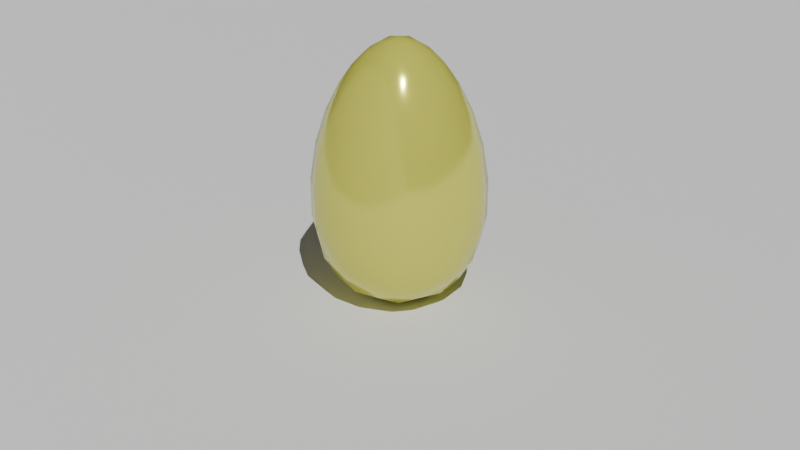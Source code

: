 # Source: cube.blend  (saved by Blender 4.1.24; exported with 4.5.12 LTS)
import bpy
from mathutils import Matrix  # noqa: F401  (used for matrix-valued properties, if any)

bpy.ops.wm.read_factory_settings(use_empty=True)
scene = bpy.context.scene
scene.name = 'Scene'

# ---- collections
col_collection = bpy.data.collections.new('Collection'); scene.collection.children.link(col_collection)

# ---- images (referenced by path relative to the original .blend; pixels are not part of the script)
import os
ASSET_DIR = os.environ.get("B2B_ASSET_DIR", "")  # directory of the original .blend (textures are referenced by path, not embedded)
HERE = os.path.dirname(os.path.abspath(__file__))  # packed textures are extracted next to this script under _unpacked/

def load_image(name, relpath, width, height, colorspace="sRGB"):
    """Load a texture the original file referenced (path relative to the .blend, or extracted next to this script)."""
    p = next((c for c in (os.path.join(HERE, relpath), os.path.join(ASSET_DIR, relpath)) if relpath and os.path.exists(c)), "")
    if p:
        img = bpy.data.images.load(p, check_existing=True)
        img.name = name
    else:  # same state as the original file: an image datablock whose file is absent (Cycles renders it pink)
        img = bpy.data.images.new(name, width, height)
        img.source = "FILE"
        img.filepath = "//" + (relpath or name)
    img.colorspace_settings.name = colorspace
    return img
img_deusex_1_wallpaper_1920x1080_jpg = load_image('DeusEx_1_wallpaper_1920x1080.jpg', 'textures/DeusEx_1_wallpaper_1920x1080.jpg', 1024, 1024, 'sRGB')

# ---- materials (node trees are filled in below, after node groups)
mat_egg = bpy.data.materials.new('egg')
mat_egg.alpha_threshold = 0.0
mat_egg.use_transparent_shadow = False
mat_egg.roughness = 0.5
mat_egg.line_color = (0.0, 0.0, 0.0, 1.0)

# ---- material node trees
mat_egg.use_nodes = True; mat_egg.node_tree.nodes.clear()
_N = mat_egg.node_tree.nodes; _L = mat_egg.node_tree.links
n0 = _N.new('ShaderNodeOutputMaterial'); n0.name = 'Material Output'; n0.location = (419, 300)
n1 = _N.new('ShaderNodeBsdfPrincipled'); n1.name = 'Principled BSDF'; n1.location = (129, 300)
n1.inputs[0].default_value = (0.8007, 0.8004, 0.1136, 1.0)
n1.inputs[2].default_value = 0.1587
n1.inputs[3].default_value = 1.45
n2 = _N.new('ShaderNodeTexVoronoi'); n2.name = 'Voronoi Texture'; n2.location = (-638, 235)
n3 = _N.new('ShaderNodeTexImage'); n3.name = 'Image Texture'; n3.location = (-324, 244)
n3.image = img_deusex_1_wallpaper_1920x1080_jpg
_L.new(n3.outputs[0], n1.inputs[1])
_L.new(n1.outputs[0], n0.inputs[0])
n0.is_active_output = True

# ---- world
world_world = bpy.data.worlds.new('World'); scene.world = world_world
world_world.use_nodes = True; world_world.node_tree.nodes.clear()
_N = world_world.node_tree.nodes; _L = world_world.node_tree.links
n0 = _N.new('ShaderNodeOutputWorld'); n0.name = 'World Output'; n0.location = (300, 300)
n1 = _N.new('ShaderNodeBackground'); n1.name = 'Background'; n1.location = (10, 300)
n1.inputs[0].default_value = (0.05088, 0.05088, 0.05088, 1.0)
_L.new(n1.outputs[0], n0.inputs[0])
n0.is_active_output = True
world_world.color = (0.05088, 0.05088, 0.05088)
world_world.use_sun_shadow = False
world_world.sun_shadow_jitter_overblur = 0.0

# ---- cameras
cam_camera = bpy.data.cameras.new('Camera')
cam_camera.clip_end = 100.0
cam_camera.ortho_scale = 7.314

# ---- lights
light_sun = bpy.data.lights.new('Sun', 'SUN')
light_sun.transmission_factor = 0.0
light_sun.energy = 3.0

# ---- meshes
me_cube = bpy.data.meshes.new('Cube')
me_cube.from_pydata([(1.0, 1.0, 1.0), (1.0, 1.0, -1.0), (1.0, -1.0, 1.0), (1.0, -1.0, -1.0), (-1.0, 1.0, 1.0), (-1.0, 1.0, -1.0), (-1.0, -1.0, 1.0), (-1.0, -1.0, -1.0), (0.2327, -0.2327, 1.987), (-0.2327, -0.2327, 1.987), (0.2327, 0.2327, 1.987), (-0.2327, 0.2327, 1.987)], [], [(6, 2, 8, 9), (3, 2, 6, 7), (7, 6, 4, 5), (5, 1, 3, 7), (1, 0, 2, 3), (5, 4, 0, 1), (10, 11, 9, 8), (4, 6, 9, 11), (2, 0, 10, 8), (0, 4, 11, 10)])
me_cube.polygons.foreach_set('use_smooth', [True] * 10)
_uv = me_cube.uv_layers.new(name='UVMap')
_uv.uv.foreach_set('vector', [0.625, 1.0, 0.625, 0.75, 0.625, 0.75, 0.625, 1.0, 0.375, 0.75, 0.625, 0.75, 0.625, 1.0, 0.375, 1.0, 0.375, 0.0, 0.625, 0.0, 0.625, 0.25, 0.375, 0.25, 0.125, 0.5, 0.375, 0.5, 0.375, 0.75, 0.125, 0.75, 0.375, 0.5, 0.625, 0.5, 0.625, 0.75, 0.375, 0.75, 0.375, 0.25, 0.625, 0.25, 0.625, 0.5, 0.375, 0.5, 0.625, 0.5, 0.875, 0.5, 0.875, 0.75, 0.625, 0.75, 0.625, 0.25, 0.625, 0.0, 0.625, 0.0, 0.625, 0.25, 0.625, 0.75, 0.625, 0.5, 0.625, 0.5, 0.625, 0.75, 0.625, 0.5, 0.625, 0.25, 0.625, 0.25, 0.625, 0.5])
me_cube.materials.append(mat_egg)
me_cube.use_mirror_vertex_groups = False
me_cube.update()
me_plane = bpy.data.meshes.new('Plane')
me_plane.from_pydata([(-1.0, -1.0, 0.0), (1.0, -1.0, 0.0), (-1.0, 1.0, 0.0), (1.0, 1.0, 0.0)], [], [(0, 1, 3, 2)])
_uv = me_plane.uv_layers.new(name='UVMap')
_uv.uv.foreach_set('vector', [0.0, 0.0, 1.0, 0.0, 1.0, 1.0, 0.0, 1.0])
me_plane.update()
me_plane_001 = bpy.data.meshes.new('Plane.001')
me_plane_001.from_pydata([(-1.0, -1.0, 0.0), (1.0, -1.0, 0.0), (-1.0, 1.0, 0.0), (1.0, 1.0, 0.0)], [], [(0, 1, 3, 2)])
_uv = me_plane_001.uv_layers.new(name='UVMap')
_uv.uv.foreach_set('vector', [0.0, 0.0, 1.0, 0.0, 1.0, 1.0, 0.0, 1.0])
me_plane_001.update()

# ---- objects
ob_cube = bpy.data.objects.new('Cube', me_cube)
ob_camera_noimp = bpy.data.objects.new('Camera-noimp', cam_camera)
ob_sun_noimp = bpy.data.objects.new('Sun-noimp', light_sun)
ob_plane_noimp = bpy.data.objects.new('Plane-noimp', me_plane)
ob_plane__001_noimp = bpy.data.objects.new('Plane-.001-noimp', me_plane_001)

# ---- transforms, parenting, visibility, modifiers, constraints
ob_cube.location = (0.0, 0.0, 0.0)
ob_cube.lock_rotations_4d = False
ob_cube.empty_display_type = 'ARROWS'
ob_cube.lineart.crease_threshold = 0.0
_m = ob_cube.modifiers.new('Subdivision', 'SUBSURF')
ob_camera_noimp.location = (7.359, -6.926, 4.958)
ob_camera_noimp.rotation_euler = (1.109, 0.0, 0.8149)
ob_camera_noimp.lock_rotations_4d = False
ob_camera_noimp.empty_display_type = 'ARROWS'
ob_camera_noimp.color = (0.0, 0.0, 0.0, 0.0)
ob_camera_noimp.display_type = 'WIRE'
ob_camera_noimp.lineart.crease_threshold = 0.0
ob_sun_noimp.location = (1.955, -1.424, 4.719)
ob_sun_noimp.rotation_euler = (0.3158, 0.5011, 0.1228)
ob_plane_noimp.location = (0.0, 0.0, -0.7835)
ob_plane_noimp.scale = (16.75, 16.75, 16.75)
ob_plane__001_noimp.location = (-0.5056, -6.487, 0.8933)
ob_plane__001_noimp.rotation_euler = (-1.221, -0.2251, -0.3075)
ob_plane__001_noimp.scale = (16.75, 16.75, 16.75)

# ---- collection membership
col_collection.objects.link(ob_cube)
col_collection.objects.link(ob_camera_noimp)
col_collection.objects.link(ob_sun_noimp)
col_collection.objects.link(ob_plane_noimp)
col_collection.objects.link(ob_plane__001_noimp)

# ---- scene / render settings (as saved in the file)
scene.camera = ob_camera_noimp
scene.frame_start = 1; scene.frame_end = 250; scene.frame_set(1)
scene.render.engine = 'BLENDER_EEVEE_NEXT'
scene.render.use_motion_blur = True
scene.cycles.sampling_pattern = 'TABULATED_SOBOL'
scene.eevee.use_gtao = True
scene.eevee.ray_tracing_options.trace_max_roughness = 0.0
scene.eevee.use_raytracing = True
bpy.context.view_layer.update()
